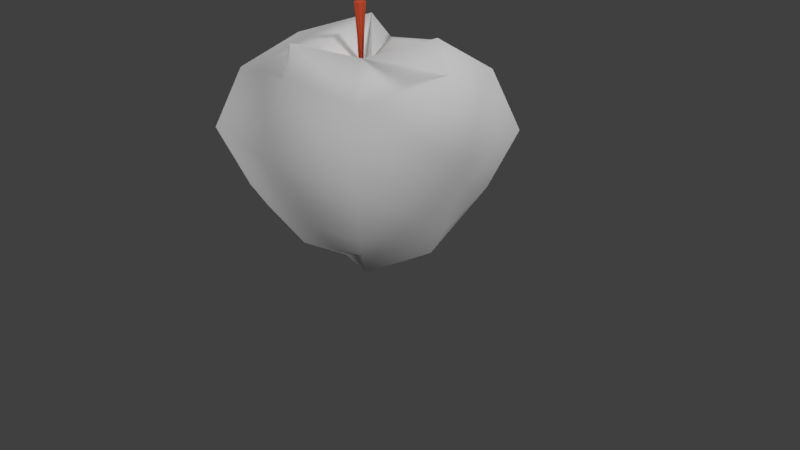 # Source: apple3.blend  (saved by Blender 2.79.0; exported with 4.5.12 LTS)
import bpy
from mathutils import Matrix  # noqa: F401  (used for matrix-valued properties, if any)

bpy.ops.wm.read_factory_settings(use_empty=True)
scene = bpy.context.scene
scene.name = 'Scene'

# ---- collections
col_collection_1 = bpy.data.collections.new('Collection 1'); scene.collection.children.link(col_collection_1)

# ---- materials (node trees are filled in below, after node groups)
mat_material_001 = bpy.data.materials.new('Material.001')
mat_material_001.alpha_threshold = 0.0
mat_material_001.use_transparent_shadow = False
mat_material_001.diffuse_color = (0.8, 0.11, 0.04181, 1.0)
mat_material_001.roughness = 0.5
mat_material = bpy.data.materials.new('Material')
mat_material.alpha_threshold = 0.0
mat_material.use_transparent_shadow = False
mat_material.roughness = 0.5
mat_material.line_color = (0.0, 0.0, 0.0, 1.0)

# ---- material node trees

# ---- world
world_world = bpy.data.worlds.new('World'); scene.world = world_world
world_world.color = (0.05088, 0.05088, 0.05088)
world_world.use_sun_shadow = False
world_world.sun_shadow_jitter_overblur = 0.0
world_world.cycles.sampling_method = 'MANUAL'

# ---- cameras
cam_camera = bpy.data.cameras.new('Camera')
cam_camera.clip_end = 100.0
cam_camera.lens = 35.0
cam_camera.sensor_width = 32.0
cam_camera.sensor_height = 18.0
cam_camera.ortho_scale = 7.314
cam_camera.dof.focus_distance = 0.0
cam_camera.dof.aperture_fstop = 128.0

# ---- lights
light_lamp_004 = bpy.data.lights.new('Lamp.004', 'SUN')
light_lamp_004.transmission_factor = 0.0
light_lamp_004.cutoff_distance = 30.0
light_lamp_004.angle = 0.1993
light_lamp_004.energy = 1.0
light_lamp_004.shadow_buffer_clip_start = 1.001
light_lamp_004.shadow_soft_size = 0.1
light_lamp_004.shadow_cascade_max_distance = 1000.0
light_lamp_003 = bpy.data.lights.new('Lamp.003', 'SUN')
light_lamp_003.transmission_factor = 0.0
light_lamp_003.cutoff_distance = 30.0
light_lamp_003.angle = 0.1993
light_lamp_003.energy = 1.0
light_lamp_003.shadow_buffer_clip_start = 1.001
light_lamp_003.shadow_soft_size = 0.1
light_lamp_003.shadow_cascade_max_distance = 1000.0
light_lamp_001 = bpy.data.lights.new('Lamp.001', 'SUN')
light_lamp_001.transmission_factor = 0.0
light_lamp_001.cutoff_distance = 30.0
light_lamp_001.angle = 0.1993
light_lamp_001.energy = 1.0
light_lamp_001.shadow_buffer_clip_start = 1.001
light_lamp_001.shadow_soft_size = 0.1
light_lamp_001.shadow_cascade_max_distance = 1000.0
light_lamp = bpy.data.lights.new('Lamp', 'SUN')
light_lamp.transmission_factor = 0.0
light_lamp.cutoff_distance = 30.0
light_lamp.angle = 0.1993
light_lamp.energy = 1.0
light_lamp.shadow_buffer_clip_start = 1.001
light_lamp.shadow_soft_size = 0.1
light_lamp.shadow_cascade_max_distance = 1000.0

# ---- meshes
me_cylinder_001 = bpy.data.meshes.new('Cylinder.001')
me_cylinder_001.from_pydata([(0.0, 0.0, -1.0), (7.829e-08, 2.665e-08, 1.0), (0.0, 1.0, -1.0), (7.829e-08, -0.7415, 1.0), (0.5878, 0.809, -1.0), (-0.4358, -0.5999, 1.0), (0.9511, 0.309, -1.0), (-0.7052, -0.2291, 1.0), (0.9511, -0.309, -1.0), (-0.7052, 0.2291, 1.0), (0.5878, -0.809, -1.0), (-0.4358, 0.5999, 1.0), (-8.742e-08, -1.0, -1.0), (1.431e-07, 0.7415, 1.0), (-0.5878, -0.809, -1.0), (0.4358, 0.5999, 1.0), (-0.9511, -0.309, -1.0), (0.7052, 0.2291, 1.0), (-0.9511, 0.309, -1.0), (0.7052, -0.2291, 1.0), (-0.5878, 0.809, -1.0), (0.4358, -0.5999, 1.0)], [], [(0, 2, 4), (1, 5, 3), (2, 3, 5, 4), (0, 4, 6), (1, 7, 5), (4, 5, 7, 6), (0, 6, 8), (1, 9, 7), (6, 7, 9, 8), (0, 8, 10), (1, 11, 9), (8, 9, 11, 10), (0, 10, 12), (1, 13, 11), (10, 11, 13, 12), (0, 12, 14), (1, 15, 13), (12, 13, 15, 14), (0, 14, 16), (1, 17, 15), (14, 15, 17, 16), (0, 16, 18), (1, 19, 17), (16, 17, 19, 18), (0, 18, 20), (1, 21, 19), (18, 19, 21, 20), (0, 20, 2), (1, 3, 21), (20, 21, 3, 2)])
me_cylinder_001.materials.append(mat_material_001)
me_cylinder_001.use_remesh_preserve_volume = False
me_cylinder_001.use_remesh_preserve_attributes = False
me_cylinder_001.use_mirror_vertex_groups = False
me_cylinder_001.update()
me_cube = bpy.data.meshes.new('Cube')
me_cube.from_pydata([(0.8854, 0.8857, -1.011), (0.8854, -0.8851, -1.011), (-0.8854, -0.8851, -1.011), (-0.8854, 0.8857, -1.011), (0.348, 0.3504, 1.024), (0.3606, -0.3646, 1.035), (-0.3684, -0.3646, 1.035), (-0.9482, 0.939, 1.119), (1.036, 1.04, -0.7174), (1.036, 1.04, 0.7806), (1.036, -1.032, 0.7806), (-1.036, -1.032, 0.7806), (-1.036, 1.04, 0.7806), (1.036, -1.032, -0.7174), (-1.036, -1.032, -0.7174), (-1.036, 1.04, -0.7174), (1.129, 0.02154, 1.34), (1.1, 0.008841, -1.229), (-1.1, 0.008842, -1.229), (-0.441, 0.001905, 1.108), (1.286, 0.01392, -0.8943), (-1.286, 0.01392, -0.8943), (-1.286, 0.01392, 0.9663), (1.286, 0.01392, 0.9663), (1.93e-07, 1.016, -1.144), (1.128e-08, -1.016, -1.144), (-0.003905, 0.4022, 1.076), (-0.02181, -1.051, 1.254), (2.896e-07, 1.192, 0.8945), (-1.354e-07, -1.185, -0.8245), (-5.605e-07, -1.185, 0.8945), (2.896e-07, 1.192, -0.8245), (1.291, 1.29, 0.03492), (1.291, -1.291, 0.03492), (-1.291, -1.291, 0.03492), (-1.291, 1.29, 0.03492), (1.603, 0.01181, 0.04046), (-1.603, 0.01181, 0.04046), (-4.316e-07, -1.482, 0.03914), (3.63e-07, 1.48, 0.03914), (0.4753, -0.04514, -1.629), (0.5663, -0.5638, -1.486), (1.573e-07, 0.6521, -1.57), (-0.5663, 0.5687, -1.486), (-0.1108, -0.2815, -1.626), (-0.5663, -0.5638, -1.486), (-0.2537, -0.1483, -1.637), (0.5663, 0.5687, -1.486), (-0.1108, -0.1481, -1.659), (0.2336, 0.004454, 0.7276), (0.07699, -0.08594, 0.8594), (-0.003905, 0.08427, 0.8684), (-0.2274, 0.2081, 0.6787), (-0.02181, -0.2335, 0.7086), (-0.0848, -0.08594, 0.8594), (-0.1009, -0.004586, 0.8756), (0.0742, 0.07277, 0.857), (0.08474, -0.007228, 0.8244), (0.07066, -0.07829, 0.8103), (-1.46e-07, 0.07039, 0.8181), (-0.06823, 0.06034, 0.8082), (-2.067e-07, -0.0862, 0.8181), (-0.07066, -0.07829, 0.8103), (-0.08474, -0.007228, 0.8244), (0.06823, 0.06034, 0.8082), (-1.74e-07, -0.00715, 0.8367), (0.08522, 0.07754, 0.8215), (-1.39e-07, 0.09009, 0.8339), (-0.08522, 0.07754, 0.8215), (-0.1058, -0.006853, 0.8417), (-0.08826, -0.09561, 0.8241), (0.1058, -0.006853, 0.8417), (-2.148e-07, -0.1055, 0.8339), (0.08826, -0.09561, 0.8241)], [], [(18, 3, 43, 46), (5, 16, 49, 50), (23, 16, 5, 10), (30, 27, 6, 11), (22, 19, 7, 12), (31, 24, 3, 15), (26, 28, 12, 7), (37, 22, 12, 35), (38, 30, 11, 34), (36, 23, 10, 33), (17, 20, 13, 1), (25, 29, 14, 2), (18, 21, 15, 3), (39, 31, 15, 35), (2, 14, 21, 18), (0, 8, 20, 17), (32, 9, 23, 36), (34, 11, 22, 37), (11, 6, 19, 22), (9, 4, 16, 23), (6, 27, 53, 54), (1, 25, 44, 41), (17, 1, 41, 40), (16, 4, 56, 49), (32, 8, 31, 39), (1, 13, 29, 25), (33, 10, 30, 38), (4, 9, 28, 26), (8, 0, 24, 31), (10, 5, 27, 30), (4, 26, 51, 56), (24, 0, 47, 42), (13, 33, 38, 29), (9, 32, 39, 28), (14, 34, 37, 21), (8, 32, 36, 20), (28, 39, 35, 12), (20, 36, 33, 13), (29, 38, 34, 14), (21, 37, 35, 15), (48, 44, 45, 46), (42, 48, 46, 43), (47, 40, 48, 42), (40, 41, 44, 48), (2, 18, 46, 45), (25, 2, 45, 44), (0, 17, 40, 47), (3, 24, 42, 43), (69, 70, 62, 63), (66, 67, 59, 64), (67, 68, 60, 59), (68, 69, 63, 60), (27, 5, 50, 53), (7, 19, 55, 52), (26, 7, 52, 51), (19, 6, 54, 55), (65, 63, 62, 61), (59, 60, 63, 65), (64, 59, 65, 57), (57, 65, 61, 58), (71, 66, 64, 57), (70, 72, 61, 62), (73, 71, 57, 58), (72, 73, 58, 61), (53, 50, 73, 72), (50, 49, 71, 73), (54, 53, 72, 70), (49, 56, 66, 71), (52, 55, 69, 68), (51, 52, 68, 67), (56, 51, 67, 66), (55, 54, 70, 69)])
me_cube.polygons.foreach_set('use_smooth', [True] * 72)
_uv = me_cube.uv_layers.new(name='UVMap')
_uv.uv.foreach_set('vector', [0.791, 0.3116, 0.7294, 0.3442, 0.74, 0.2212, 0.8114, 0.1308, 0.4512, 0.7897, 0.5029, 0.6978, 0.5021, 0.8218, 0.4736, 0.8873, 0.5026, 0.6258, 0.5029, 0.6978, 0.4512, 0.7897, 0.4361, 0.5966, 0.3738, 0.6967, 0.3815, 0.7663, 0.3322, 0.8922, 0.2957, 0.7076, 0.7913, 0.7844, 0.7948, 0.9587, 0.7027, 0.7749, 0.7083, 0.7098, 0.6624, 0.3159, 0.6718, 0.2438, 0.7294, 0.3442, 0.7252, 0.4144, 0.5931, 0.8643, 0.6299, 0.6994, 0.7083, 0.7098, 0.7027, 0.7749, 0.7914, 0.5874, 0.7913, 0.7844, 0.7083, 0.7098, 0.7177, 0.5631, 0.3575, 0.5063, 0.3738, 0.6967, 0.2957, 0.7076, 0.2863, 0.5605, 0.5027, 0.4287, 0.5026, 0.6258, 0.4361, 0.5966, 0.4283, 0.4489, 0.504, 0.153, 0.5038, 0.2274, 0.4195, 0.3001, 0.4129, 0.2311, 0.3318, 0.2403, 0.3412, 0.3115, 0.2781, 0.4117, 0.2739, 0.3419, 0.791, 0.3116, 0.7908, 0.386, 0.7252, 0.4144, 0.7294, 0.3442, 0.6463, 0.51, 0.6624, 0.3159, 0.7252, 0.4144, 0.7177, 0.5631, 0.2739, 0.3419, 0.2781, 0.4117, 0.2108, 0.386, 0.211, 0.3116, 0.5917, 0.2342, 0.5851, 0.3037, 0.5038, 0.2274, 0.504, 0.153, 0.5756, 0.4515, 0.5678, 0.5987, 0.5026, 0.6258, 0.5027, 0.4287, 0.2863, 0.5605, 0.2957, 0.7076, 0.2113, 0.7844, 0.2114, 0.5874, 0.2957, 0.7076, 0.3322, 0.8922, 0.2148, 0.9587, 0.2113, 0.7844, 0.5678, 0.5987, 0.5508, 0.7948, 0.5029, 0.6978, 0.5026, 0.6258, 0.3322, 0.8922, 0.3815, 0.7663, 0.4099, 0.8763, 0.4455, 0.9416, 0.4129, 0.2311, 0.3318, 0.2403, 0.2573, 0.1134, 0.3862, 0.1125, 0.504, 0.153, 0.4129, 0.2311, 0.3862, 0.1125, 0.4519, 0.01286, 0.5029, 0.6978, 0.5508, 0.7948, 0.5237, 0.8904, 0.5021, 0.8218, 0.5756, 0.4515, 0.5851, 0.3037, 0.6624, 0.3159, 0.6463, 0.51, 0.4129, 0.2311, 0.4195, 0.3001, 0.3412, 0.3115, 0.3318, 0.2403, 0.4283, 0.4489, 0.4361, 0.5966, 0.3738, 0.6967, 0.3575, 0.5063, 0.5508, 0.7948, 0.5678, 0.5987, 0.6299, 0.6994, 0.5931, 0.8643, 0.5851, 0.3037, 0.5917, 0.2342, 0.6718, 0.2438, 0.6624, 0.3159, 0.4361, 0.5966, 0.4512, 0.7897, 0.3815, 0.7663, 0.3738, 0.6967, 0.5508, 0.7948, 0.5931, 0.8643, 0.5352, 0.917, 0.5237, 0.8904, 0.6718, 0.2438, 0.5917, 0.2342, 0.6187, 0.1168, 0.6958, 0.1487, 0.4195, 0.3001, 0.4283, 0.4489, 0.3575, 0.5063, 0.3412, 0.3115, 0.5678, 0.5987, 0.5756, 0.4515, 0.6463, 0.51, 0.6299, 0.6994, 0.2781, 0.4117, 0.2863, 0.5605, 0.2114, 0.5874, 0.2108, 0.386, 0.5851, 0.3037, 0.5756, 0.4515, 0.5027, 0.4287, 0.5038, 0.2274, 0.6299, 0.6994, 0.6463, 0.51, 0.7177, 0.5631, 0.7083, 0.7098, 0.5038, 0.2274, 0.5027, 0.4287, 0.4283, 0.4489, 0.4195, 0.3001, 0.3412, 0.3115, 0.3575, 0.5063, 0.2863, 0.5605, 0.2781, 0.4117, 0.7908, 0.386, 0.7914, 0.5874, 0.7177, 0.5631, 0.7252, 0.4144, 0.2362, 0.1038, 0.2573, 0.1134, 0.2623, 0.2189, 0.2314, 0.1308, 0.6958, 0.1487, 0.8162, 0.1038, 0.8114, 0.1308, 0.74, 0.2212, 0.6187, 0.1168, 0.4519, 0.01286, 0.8162, 0.1038, 0.6958, 0.1487, 0.4519, 0.01286, 0.3862, 0.1125, 0.2573, 0.1134, 0.2362, 0.1038, 0.2739, 0.3419, 0.211, 0.3116, 0.2314, 0.1308, 0.2623, 0.2189, 0.3318, 0.2403, 0.2739, 0.3419, 0.2623, 0.2189, 0.2573, 0.1134, 0.5917, 0.2342, 0.504, 0.153, 0.4519, 0.01286, 0.6187, 0.1168, 0.7294, 0.3442, 0.6718, 0.2438, 0.6958, 0.1487, 0.74, 0.2212, 0.4917, 0.9603, 0.4368, 0.9407, 0.4499, 0.9391, 0.4928, 0.9531, 0.5251, 0.8845, 0.5383, 0.9145, 0.531, 0.9168, 0.5211, 0.8918, 0.5383, 0.9145, 0.5523, 0.9459, 0.5385, 0.9432, 0.531, 0.9168, 0.5523, 0.9459, 0.4917, 0.9603, 0.4928, 0.9531, 0.5385, 0.9432, 0.3815, 0.7663, 0.4512, 0.7897, 0.4736, 0.8873, 0.4099, 0.8763, 0.7027, 0.7749, 0.7948, 0.9587, 0.4944, 0.9571, 0.6704, 0.9088, 0.5931, 0.8643, 0.7027, 0.7749, 0.6704, 0.9088, 0.5352, 0.917, 0.2148, 0.9587, 0.3322, 0.8922, 0.4455, 0.9416, 0.4944, 0.9571, 0.4966, 0.9205, 0.4928, 0.9531, 0.4499, 0.9391, 0.4629, 0.9133, 0.531, 0.9168, 0.5385, 0.9432, 0.4928, 0.9531, 0.4966, 0.9205, 0.5211, 0.8918, 0.531, 0.9168, 0.4966, 0.9205, 0.4981, 0.888, 0.4981, 0.888, 0.4966, 0.9205, 0.4629, 0.9133, 0.4743, 0.8883, 0.4985, 0.8808, 0.5251, 0.8845, 0.5211, 0.8918, 0.4981, 0.888, 0.4368, 0.9407, 0.4565, 0.9105, 0.4629, 0.9133, 0.4499, 0.9391, 0.4711, 0.8806, 0.4985, 0.8808, 0.4981, 0.888, 0.4743, 0.8883, 0.4565, 0.9105, 0.4711, 0.8806, 0.4743, 0.8883, 0.4629, 0.9133, 0.4099, 0.8763, 0.4736, 0.8873, 0.4711, 0.8806, 0.4565, 0.9105, 0.4736, 0.8873, 0.5021, 0.8218, 0.4985, 0.8808, 0.4711, 0.8806, 0.4455, 0.9416, 0.4099, 0.8763, 0.4565, 0.9105, 0.4368, 0.9407, 0.5021, 0.8218, 0.5237, 0.8904, 0.5251, 0.8845, 0.4985, 0.8808, 0.6704, 0.9088, 0.4944, 0.9571, 0.4917, 0.9603, 0.5523, 0.9459, 0.5352, 0.917, 0.6704, 0.9088, 0.5523, 0.9459, 0.5383, 0.9145, 0.5237, 0.8904, 0.5352, 0.917, 0.5383, 0.9145, 0.5251, 0.8845, 0.4944, 0.9571, 0.4455, 0.9416, 0.4368, 0.9407, 0.4917, 0.9603])
me_cube.materials.append(mat_material)
me_cube.use_remesh_preserve_volume = False
me_cube.use_remesh_preserve_attributes = False
me_cube.use_mirror_vertex_groups = False
me_cube.update()

# ---- objects
ob_lamp_002 = bpy.data.objects.new('Lamp.002', light_lamp_004)
ob_lamp_003 = bpy.data.objects.new('Lamp.003', light_lamp_003)
ob_lamp_001 = bpy.data.objects.new('Lamp.001', light_lamp_001)
ob_cylinder = bpy.data.objects.new('Cylinder', me_cylinder_001)
ob_cube = bpy.data.objects.new('Cube', me_cube)
ob_lamp = bpy.data.objects.new('Lamp', light_lamp)
ob_camera = bpy.data.objects.new('Camera', cam_camera)

# ---- transforms, parenting, visibility, modifiers, constraints
ob_lamp_002.location = (-3.812, -0.3585, 2.029)
ob_lamp_002.rotation_euler = (-1.95, 0.01679, -11.03)
ob_lamp_002.lock_rotations_4d = False
ob_lamp_002.empty_display_type = 'ARROWS'
ob_lamp_002.color = (0.0, 0.0, 0.0, 0.0)
ob_lamp_002.lineart.crease_threshold = 0.0
ob_lamp_003.location = (5.0, 1.432, 3.643)
ob_lamp_003.rotation_euler = (-1.186, 0.1166, -7.7)
ob_lamp_003.lock_rotations_4d = False
ob_lamp_003.empty_display_type = 'ARROWS'
ob_lamp_003.color = (0.0, 0.0, 0.0, 0.0)
ob_lamp_003.lineart.crease_threshold = 0.0
ob_lamp_001.location = (0.2394, -3.738, 1.483)
ob_lamp_001.rotation_euler = (-10.04, -2.397, 5.543)
ob_lamp_001.lock_rotations_4d = False
ob_lamp_001.empty_display_type = 'ARROWS'
ob_lamp_001.color = (0.0, 0.0, 0.0, 0.0)
ob_lamp_001.lineart.crease_threshold = 0.0
ob_cylinder.location = (-0.03579, -0.0399, 2.21)
ob_cylinder.scale = (0.09221, 0.09221, 1.007)
ob_cylinder.lineart.crease_threshold = 0.0
ob_cube.location = (0.0, 0.0, 1.671)
ob_cube.lock_rotations_4d = False
ob_cube.empty_display_type = 'ARROWS'
ob_cube.lineart.crease_threshold = 0.0
_m = ob_cube.modifiers.new('Multires', 'MULTIRES')
_m.uv_smooth = 'PRESERVE_CORNERS'
_m.quality = 3
_m.levels = 2
_m.sculpt_levels = 2
_m.render_levels = 2
_m.show_only_control_edges = False
ob_lamp.location = (0.2123, 2.98, 1.561)
ob_lamp.rotation_euler = (-3.796, -2.563, 2.502)
ob_lamp.lock_rotations_4d = False
ob_lamp.empty_display_type = 'ARROWS'
ob_lamp.color = (0.0, 0.0, 0.0, 0.0)
ob_lamp.lineart.crease_threshold = 0.0
ob_camera.location = (7.481, -6.508, 5.344)
ob_camera.rotation_euler = (1.109, 0.0, 0.8149)
ob_camera.lock_rotations_4d = False
ob_camera.empty_display_type = 'ARROWS'
ob_camera.color = (0.0, 0.0, 0.0, 0.0)
ob_camera.display_type = 'WIRE'
ob_camera.lineart.crease_threshold = 0.0

# ---- collection membership
col_collection_1.objects.link(ob_lamp_002)
col_collection_1.objects.link(ob_lamp_003)
col_collection_1.objects.link(ob_lamp_001)
col_collection_1.objects.link(ob_cylinder)
col_collection_1.objects.link(ob_cube)
col_collection_1.objects.link(ob_lamp)
col_collection_1.objects.link(ob_camera)

# ---- scene / render settings (as saved in the file)
scene.camera = ob_camera
scene.frame_start = 1; scene.frame_end = 250; scene.frame_set(0)
scene.render.engine = 'BLENDER_EEVEE_NEXT'
scene.render.resolution_percentage = 50
scene.render.dither_intensity = 0.0
scene.cycles.use_denoising = False
scene.cycles.samples = 128
scene.cycles.sampling_pattern = 'TABULATED_SOBOL'
scene.cycles.use_adaptive_sampling = False
scene.cycles.use_light_tree = False
scene.cycles.blur_glossy = 0.0
scene.cycles.sample_clamp_indirect = 0.0
scene.view_settings.view_transform = 'Standard'
bpy.context.view_layer.update()
